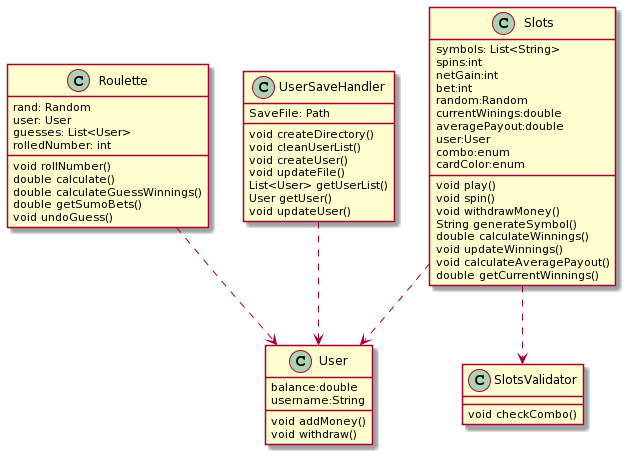

The diagram above was rendered by PlantUML. Its source (embedded in the PNG):
@startuml
Class Roulette {
    rand: Random
    user: User
    guesses: List<User>
    rolledNumber: int
    void rollNumber()
    double calculate()
    double calculateGuessWinnings()
    double getSumoBets()
    void undoGuess()
}

Class UserSaveHandler{
    SaveFile: Path
    void createDirectory()
    void cleanUserList()
    void createUser()
    void updateFile()
    List<User> getUserList()
    User getUser()
    void updateUser()
}

Class Slots {
    symbols: List<String>
    spins:int
    netGain:int
    bet:int
    random:Random
    currentWinings:double
    averagePayout:double
    user:User
    combo:enum
    cardColor:enum
    void play()
    void spin()
    void withdrawMoney()
    String generateSymbol()
    double calculateWinnings()
    void updateWinnings()
    void calculateAveragePayout()
    double getCurrentWinnings()
}

Class SlotsValidator{
    void checkCombo()
}

Class User {
    balance:double
    username:String
    void addMoney()
    void withdraw()
}

Roulette ..> User
UserSaveHandler ..> User
Slots ..> SlotsValidator
Slots ..> User
@enduml